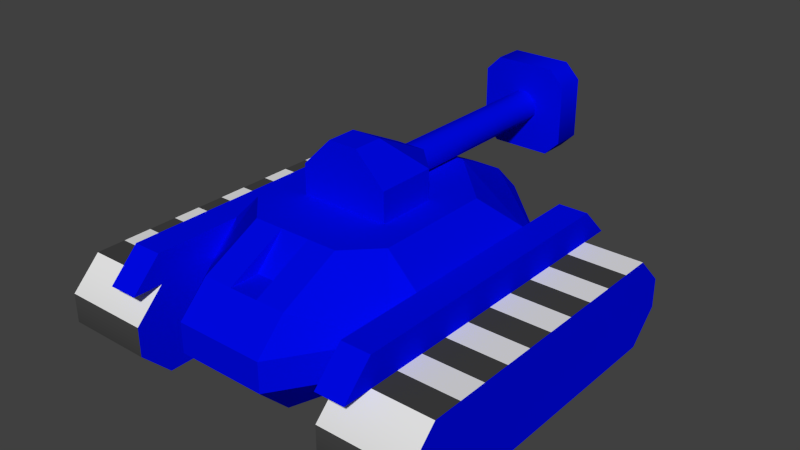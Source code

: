 # Source: enemyC.blend  (saved by Blender 2.74.0; exported with 4.5.12 LTS)
import bpy
from mathutils import Matrix  # noqa: F401  (used for matrix-valued properties, if any)

bpy.ops.wm.read_factory_settings(use_empty=True)
scene = bpy.context.scene
scene.name = 'Scene'

# ---- collections
col_collection_1 = bpy.data.collections.new('Collection 1'); scene.collection.children.link(col_collection_1)

# ---- materials (node trees are filled in below, after node groups)
mat_tankbody = bpy.data.materials.new('TankBody')
mat_tankbody.alpha_threshold = 0.0
mat_tankbody.use_transparent_shadow = False
mat_tankbody.diffuse_color = (0.0, 0.002796, 0.8, 1.0)
mat_tankbody.roughness = 0.5
mat_tankbody.line_color = (0.0, 0.0, 0.0, 1.0)
mat_tanktrucks = bpy.data.materials.new('TankTrucks')
mat_tanktrucks.alpha_threshold = 0.0
mat_tanktrucks.use_transparent_shadow = False
mat_tanktrucks.roughness = 0.5
mat_tanktrucks.line_color = (0.0, 0.0, 0.0, 1.0)
mat_tanktrucks2 = bpy.data.materials.new('TankTrucks2')
mat_tanktrucks2.alpha_threshold = 0.0
mat_tanktrucks2.use_transparent_shadow = False
mat_tanktrucks2.diffuse_color = (0.05222, 0.05222, 0.05222, 1.0)
mat_tanktrucks2.roughness = 0.5

# ---- material node trees

# ---- world
world_world = bpy.data.worlds.new('World'); scene.world = world_world
world_world.color = (0.05088, 0.05088, 0.05088)
world_world.use_sun_shadow = False
world_world.sun_shadow_jitter_overblur = 0.0
world_world.cycles.sampling_method = 'MANUAL'
world_world.cycles.sample_map_resolution = 256

# ---- meshes
me_enemyc = bpy.data.meshes.new('enemyC')
me_enemyc.from_pydata([(-0.0625, -0.1252, -0.125), (0.3121, 0.1248, -0.375), (-0.4375, -0.875, -0.875), (-0.8125, -0.875, -0.75), (-0.4375, -0.875, -0.75), (-0.8125, -0.75, -1.0), (-0.4375, -0.625, -0.625), (-0.4375, -0.75, -0.625), (-0.8125, -0.75, -0.625), (-0.8125, -0.125, -1.0), (-0.4375, 5.578e-07, -1.0), (-0.8125, 0.125, -1.0), (-0.4375, -0.125, -1.0), (-0.4375, -0.375, -1.0), (-0.8125, -0.5, -1.0), (-0.4375, 0.25, -1.0), (-0.4375, 0.375, -1.0), (-0.4375, 0.25, -0.625), (-0.4375, 0.125, -0.625), (-0.4375, 0.375, -0.625), (-0.8125, -0.625, -1.0), (-0.8125, 0.625, -0.875), (-0.4375, -0.625, -1.0), (-0.4375, 0.5, -0.625), (-0.8125, 0.5, -1.0), (-0.8125, -0.25, -1.0), (-0.8125, -0.375, -1.0), (0.8125, 0.5, -0.625), (0.8125, 0.5, -1.0), (0.8125, 0.625, -0.75), (-0.8125, -0.375, -0.625), (0.8125, 0.625, -0.875), (0.8125, -0.75, -1.0), (-0.8125, -0.125, -0.625), (-0.8125, 0.25, -0.625), (-0.8125, 0.625, -0.75), (0.025, 0.875, -0.25), (0.0625, 0.875, -0.2875), (0.0625, 0.125, -0.3375), (0.1871, -0.0002392, -0.25), (0.0625, 0.875, -0.3375), (0.0625, 0.125, -0.2875), (0.025, 0.125, -0.25), (-0.06206, 0.1248, -0.375), (0.025, 0.125, -0.375), (-0.025, 0.125, -0.375), (-0.025, 0.875, -0.25), (0.125, 0.875, -0.125), (0.025, 0.875, -0.375), (0.125, 0.875, -0.5), (-0.025, 0.875, -0.375), (-0.125, 0.875, -0.5), (-0.0625, 0.875, -0.2875), (-0.1875, 0.875, -0.1875), (-0.0625, 0.875, -0.3375), (0.1875, -0.2502, -0.25), (0.3121, -0.3752, -0.375), (0.0625, -0.1252, -0.125), (0.0625, -0.5002, -0.375), (-0.06206, 0.3748, -0.375), (0.06206, 0.3748, -0.375), (0.06206, 0.6248, -0.5), (0.4371, 0.2498, -0.5), (0.1871, -0.8752, -0.625), (0.1871, -0.7502, -0.5), (0.1875, -0.2502, -0.375), (0.0625, -0.2502, -0.125), (0.06206, -0.6252, -0.5), (-0.06206, -0.6252, -0.5), (0.4371, -0.3752, -0.5), (0.4371, 0.3748, -0.625), (0.4371, -0.5002, -0.75), (0.1871, -0.8752, -0.75), (0.06206, 0.7498, -0.625), (0.06206, 0.7498, -0.75), (-0.3121, -0.3752, -0.875), (-0.3121, 0.3748, -0.875), (0.4371, 0.3748, -0.75), (0.3121, 0.3748, -0.875), (0.1871, -0.7502, -0.875), (0.06206, 0.6248, -0.875), (0.3121, -0.3752, -0.875), (0.4371, -0.5002, -0.625), (0.06206, -0.7502, -0.5), (-0.8125, 0.5, -0.625), (0.1875, -0.5002, -0.375), (-0.06206, 0.1248, -0.25), (0.1875, 1.0, -0.1875), (0.1875, 0.875, -0.1875), (0.1875, 1.0, -0.4375), (0.1875, 0.875, -0.4375), (0.125, 1.0, -0.5), (-0.125, 0.875, -0.125), (-0.1875, -0.0002393, -0.375), (-0.1875, 1.0, -0.4375), (0.125, 1.0, -0.125), (-0.0625, -0.2502, -0.125), (-0.0625, 0.125, -0.3375), (0.1875, -0.0002392, -0.375), (-0.1875, -0.2502, -0.375), (-0.0625, 0.125, -0.2875), (0.06206, 0.1248, -0.375), (-0.025, 0.125, -0.25), (-0.1871, -0.0002393, -0.25), (0.06206, 0.1248, -0.25), (-0.06206, 0.6248, -0.5), (-0.3121, 0.1248, -0.375), (-0.06206, 0.7498, -0.625), (-0.3121, -0.3752, -0.375), (-0.4371, 0.2498, -0.5), (-0.4371, -0.3752, -0.5), (0.4375, -0.5, -0.625), (0.8125, -0.25, -0.625), (0.4375, -0.25, -0.625), (-0.06206, 0.7498, -0.75), (-0.4371, 0.3748, -0.625), (-0.4371, 0.3748, -0.75), (-0.4371, -0.5002, -0.75), (-0.06206, 0.6248, -0.875), (-0.1871, -0.7502, -0.875), (0.8125, -0.5, -0.625), (0.4375, -0.875, -0.875), (0.8125, -0.25, -1.0), (0.8125, 4.287e-07, -0.625), (0.8125, -0.125, -0.625), (0.8125, -0.5, -1.0), (0.8125, -0.375, -0.625), (0.4375, 3.959e-07, -0.625), (0.8125, -0.75, -1.0), (0.8125, 0.625, -0.875), (-0.1875, -0.5002, -0.375), (-0.06206, -0.7502, -0.5), (-0.1871, -0.8752, -0.75), (-0.0625, -0.5002, -0.375), (-0.1871, -0.8752, -0.625), (-0.1871, -0.7502, -0.5), (-0.4371, -0.5002, -0.625), (-0.1875, -0.2502, -0.25), (-0.1875, 0.875, -0.4375), (-0.125, 1.0, -0.5), (-0.125, 1.0, -0.125), (-0.1875, 1.0, -0.1875), (-0.8125, -0.625, -0.625), (-0.8125, 0.125, -0.625), (-0.8125, 0.375, -0.625), (-0.8125, 5.25e-07, -1.0), (-0.8125, 0.25, -1.0), (-0.8125, 0.375, -1.0), (-0.4375, 0.125, -1.0), (-0.4375, 0.625, -0.75), (-0.4375, 0.5, -1.0), (-0.4375, 0.625, -0.875), (-0.4375, -0.75, -1.0), (-0.8125, 2.866e-07, -0.625), (-0.4375, -0.375, -0.625), (-0.4375, -0.5, -1.0), (-0.4375, -0.125, -0.625), (-0.4375, 3.194e-07, -0.625), (0.8125, -0.75, -0.625), (-0.4375, -0.25, -1.0), (-0.8125, -0.875, -0.875), (-0.4375, -0.5, -0.625), (-0.8125, -0.25, -0.625), (-0.4375, -0.25, -0.625), (0.8125, -0.875, -0.75), (-0.8125, -0.5, -0.625), (0.8125, -0.875, -0.875), (0.4371, -0.7502, -0.5), (0.4371, 0.6248, -0.625), (0.5621, -0.8752, -0.625), (0.4371, 0.4998, -0.5), (0.4371, -0.8752, -0.625), (0.5621, 0.6248, -0.625), (0.5621, -0.7502, -0.5), (0.5621, 0.4998, -0.5), (0.8125, 0.5, -1.0), (0.8125, 0.625, -0.75), (0.8125, 0.125, -1.0), (0.4375, 0.375, -1.0), (0.4375, 0.25, -1.0), (0.4375, 6.343e-07, -1.0), (0.4375, 0.375, -0.625), (0.4375, 0.125, -0.625), (0.4375, -0.625, -0.625), (0.4375, 0.5, -0.625), (0.4375, 0.625, -0.75), (0.4375, 0.25, -0.625), (0.4375, -0.125, -0.625), (0.4375, -0.375, -0.625), (0.4375, -0.375, -1.0), (0.4375, -0.25, -1.0), (0.4375, 0.5, -1.0), (0.8125, 0.5, -0.625), (0.8125, -0.625, -1.0), (0.4375, 0.625, -0.875), (0.4375, -0.625, -1.0), (0.8125, 0.375, -0.625), (0.8125, 0.125, -0.625), (0.8125, 0.25, -0.625), (0.8125, 0.375, -1.0), (0.8125, 0.25, -1.0), (0.4375, -0.5, -1.0), (0.8125, -0.375, -1.0), (0.8125, -0.125, -1.0), (0.4375, 0.125, -1.0), (0.8125, 6.671e-07, -1.0), (0.4375, -0.125, -1.0), (0.4375, -0.75, -0.625), (0.8125, -0.75, -0.625), (0.8125, -0.625, -0.625), (0.4375, -0.75, -1.0), (0.8125, -0.875, -0.75), (0.4375, -0.875, -0.75), (0.8125, -0.875, -0.875), (0.4375, 0.5, -0.625), (0.4375, 0.5, -1.0), (0.4375, 0.625, -0.75), (0.4375, 0.625, -0.875), (0.4375, -0.75, -1.0), (0.4375, -0.75, -0.625), (0.4375, -0.875, -0.75), (0.4375, -0.875, -0.875), (-0.4375, 0.5, -0.625), (-0.4375, 0.5, -1.0), (-0.4375, 0.625, -0.75), (-0.4375, 0.625, -0.875), (-0.4375, -0.75, -1.0), (-0.4375, -0.75, -0.625), (-0.4375, -0.875, -0.75), (-0.4375, -0.875, -0.875), (-0.8125, 0.5, -0.625), (-0.8125, 0.5, -1.0), (-0.8125, 0.625, -0.75), (-0.8125, 0.625, -0.875), (-0.8125, -0.75, -1.0), (-0.8125, -0.75, -0.625), (-0.8125, -0.875, -0.75), (-0.8125, -0.875, -0.875), (-0.5621, -0.7502, -0.5), (-0.5621, 0.6248, -0.625), (-0.4371, -0.8752, -0.625), (-0.5621, 0.4998, -0.5), (-0.5621, -0.8752, -0.625), (-0.4371, 0.6248, -0.625), (-0.4371, -0.7502, -0.5), (-0.4371, 0.4998, -0.5)], [], [(53, 138, 54, 52), (45, 102, 100, 97), (142, 8, 7, 6), (0, 57, 104, 86), (65, 55, 137, 99), (134, 135, 136), (72, 132, 119, 79), (116, 117, 136, 115), (149, 35, 84, 23), (114, 118, 76, 116), (133, 68, 67, 58), (139, 140, 95, 91), (75, 119, 132, 117), (40, 90, 88, 37), (50, 54, 138, 51), (59, 60, 61, 105), (5, 152, 2, 160), (171, 167, 170, 168), (1, 62, 60), (63, 72, 71, 82), (62, 70, 61, 60), (169, 172, 174, 173), (0, 96, 66, 57), (56, 82, 69), (134, 63, 64, 135), (22, 152, 5, 20), (37, 88, 47, 36), (12, 159, 25, 9), (27, 158, 32, 28), (69, 62, 1, 56), (49, 51, 139, 91), (117, 132, 134, 136), (49, 91, 89, 90), (63, 134, 132, 72), (89, 91, 95, 87), (78, 80, 74, 77), (70, 77, 74, 73), (48, 44, 45, 50), (131, 83, 67, 68), (105, 61, 73, 107), (170, 174, 172, 168), (130, 85, 56, 108), (156, 33, 162, 163), (52, 100, 102, 46), (120, 126, 188, 111), (54, 97, 100, 52), (115, 107, 114, 116), (160, 2, 4, 3), (73, 61, 70), (108, 56, 1, 106), (92, 53, 52, 46), (47, 92, 46, 36), (63, 82, 64), (40, 37, 41, 38), (30, 154, 163, 162), (82, 71, 77, 70), (83, 64, 85, 58), (44, 42, 102, 45), (150, 16, 147, 24), (114, 74, 80, 118), (71, 81, 78, 77), (99, 137, 103, 93), (50, 45, 97, 54), (95, 140, 92, 47), (42, 44, 38, 41), (55, 39, 57, 66), (171, 169, 173, 167), (141, 140, 139, 94), (106, 59, 109), (105, 107, 115), (105, 115, 109, 59), (188, 126, 112, 113), (99, 93, 98, 65), (101, 98, 93, 43), (106, 109, 110, 108), (85, 64, 82, 56), (78, 81, 75, 76), (110, 136, 108), (50, 51, 49, 48), (65, 98, 39, 55), (169, 171, 168, 172), (107, 73, 74, 114), (71, 72, 79, 81), (196, 192, 184, 181), (176, 185, 184, 192), (175, 199, 178, 191), (121, 213, 211, 212), (119, 75, 81, 79), (90, 89, 87, 88), (205, 203, 206, 180), (68, 133, 131), (136, 135, 130, 108), (96, 137, 55, 66), (0, 103, 137, 96), (183, 207, 208, 209), (131, 133, 130, 135), (98, 101, 104, 39), (53, 92, 140, 141), (103, 0, 86), (51, 138, 94, 139), (117, 116, 76, 75), (138, 53, 141, 94), (10, 12, 9, 145), (48, 49, 90, 40), (67, 83, 58), (161, 154, 30, 165), (93, 103, 86, 43), (19, 23, 84, 144), (158, 164, 166, 32), (167, 173, 174, 170), (48, 40, 38, 44), (203, 122, 190, 206), (39, 104, 57), (37, 36, 42, 41), (101, 43, 86, 104), (124, 187, 113, 112), (156, 157, 153, 33), (36, 46, 102, 42), (59, 106, 1, 60), (88, 87, 95, 47), (118, 80, 78, 76), (124, 123, 127, 187), (27, 28, 31, 29), (210, 128, 213, 121), (193, 128, 210, 195), (179, 200, 177, 204), (207, 212, 211, 208), (186, 198, 196, 181), (197, 198, 186, 182), (199, 200, 179, 178), (129, 194, 185, 176), (189, 202, 125, 201), (197, 182, 127, 123), (69, 82, 70, 62), (175, 191, 194, 129), (110, 109, 115, 136), (209, 120, 111, 183), (204, 177, 205, 180), (122, 202, 189, 190), (193, 195, 201, 125), (146, 15, 148, 11), (8, 3, 4, 7), (34, 17, 19, 144), (18, 17, 34, 143), (16, 15, 146, 147), (151, 21, 35, 149), (26, 13, 155, 14), (18, 143, 153, 157), (150, 24, 21, 151), (6, 161, 165, 142), (11, 148, 10, 145), (159, 13, 26, 25), (22, 20, 14, 155), (214, 215, 218, 219), (219, 218, 221, 220), (214, 216, 217, 215), (222, 227, 226, 223), (227, 228, 229, 226), (222, 223, 225, 224), (230, 231, 234, 235), (235, 234, 237, 236), (230, 232, 233, 231), (242, 238, 241, 239), (240, 243, 245, 244), (241, 245, 243, 239), (242, 240, 244, 238), (240, 242, 239, 243), (238, 244, 245, 241)])
me_enemyc.polygons.foreach_set('use_smooth', [True] * 168)
me_enemyc.polygons.foreach_set('material_index', [0, 0, 2, 0, 0, 0, 0, 0, 2, 0, 0, 0, 0, 0, 0, 0, 1, 0, 0, 0, 0, 0, 0, 0, 0, 2, 0, 2, 0, 0, 0, 0, 0, 0, 0, 0, 0, 0, 0, 0, 0, 0, 2, 0, 2, 0, 0, 2, 0, 0, 0, 0, 0, 0, 1, 0, 0, 0, 1, 0, 0, 0, 0, 0, 0, 0, 0, 0, 0, 0, 0, 1, 0, 0, 0, 0, 0, 0, 0, 0, 0, 0, 0, 1, 2, 1, 2, 0, 0, 1, 0, 0, 0, 0, 2, 0, 0, 0, 0, 0, 0, 0, 1, 0, 0, 2, 0, 1, 0, 0, 0, 2, 0, 0, 0, 2, 1, 0, 0, 0, 0, 1, 0, 1, 2, 1, 1, 2, 1, 2, 1, 2, 2, 0, 2, 0, 1, 2, 1, 1, 1, 1, 2, 1, 2, 1, 2, 2, 2, 1, 2, 1, 1, 0, 0, 0, 0, 0, 0, 0, 0, 0, 0, 0, 0, 0, 0, 0])
_k = set([(0, 57), (0, 86), (0, 96), (0, 103), (1, 56), (1, 60), (1, 62), (2, 160), (4, 7), (5, 152), (7, 8), (21, 151), (23, 84), (24, 150), (35, 149), (36, 37), (36, 46), (37, 40), (38, 41), (38, 44), (39, 55), (39, 57), (39, 98), (39, 104), (40, 48), (41, 42), (42, 102), (43, 86), (43, 93), (43, 101), (44, 45), (45, 97), (46, 52), (47, 88), (47, 92), (48, 50), (49, 51), (49, 90), (50, 54), (51, 138), (52, 54), (53, 92), (53, 138), (55, 65), (55, 66), (56, 69), (56, 82), (56, 85), (57, 66), (57, 104), (58, 67), (58, 83), (58, 85), (58, 133), (59, 60), (59, 105), (59, 106), (59, 109), (60, 61), (60, 62), (61, 70), (61, 73), (61, 105), (62, 69), (62, 70), (63, 64), (63, 72), (63, 82), (63, 134), (64, 82), (64, 83), (64, 85), (64, 135), (65, 98), (65, 99), (66, 96), (67, 68), (67, 83), (68, 131), (68, 133), (69, 82), (70, 73), (70, 77), (70, 82), (71, 72), (71, 77), (71, 81), (71, 82), (72, 79), (72, 132), (73, 74), (73, 107), (74, 77), (74, 80), (74, 114), (75, 76), (75, 117), (75, 119), (76, 116), (76, 118), (77, 78), (78, 80), (78, 81), (79, 81), (79, 119), (80, 118), (83, 131), (85, 130), (86, 103), (86, 104), (87, 89), (87, 95), (88, 90), (89, 91), (91, 139), (93, 99), (93, 103), (94, 139), (94, 141), (95, 140), (96, 137), (97, 100), (98, 101), (99, 137), (100, 102), (101, 104), (103, 137), (105, 107), (105, 115), (106, 108), (106, 109), (107, 114), (107, 115), (108, 110), (108, 130), (108, 136), (109, 110), (109, 115), (110, 136), (114, 116), (114, 118), (115, 116), (115, 136), (116, 117), (117, 132), (117, 136), (119, 132), (121, 213), (128, 210), (129, 194), (130, 133), (130, 135), (131, 133), (131, 135), (132, 134), (134, 135), (134, 136), (135, 136), (140, 141), (167, 170), (167, 171), (167, 173), (168, 170), (168, 171), (168, 172), (169, 171), (169, 172), (169, 173), (170, 174), (172, 174), (173, 174), (175, 191), (176, 185), (184, 192), (207, 208), (208, 211), (238, 241), (238, 242), (238, 244), (239, 241), (239, 242), (239, 243), (240, 242), (240, 243), (240, 244), (241, 245), (243, 245), (244, 245)])
me_enemyc.attributes.new('sharp_edge', 'BOOLEAN', 'EDGE').data.foreach_set('value', [ (min(e.vertices), max(e.vertices)) in _k for e in me_enemyc.edges])
_uv = me_enemyc.uv_layers.new(name='UVMap')
_uv.uv.foreach_set('vector', [0.8628, 0.4922, 0.8398, 0.4922, 0.8398, 0.4922, 0.8628, 0.4922, 0.0, 0.0, 0.8672, 0.8823, 0.8359, 0.8823, 0.8047, 0.8784, 0.0, 0.0, 0.0, 1.0, 1.0, 1.0, 1.0, 0.0, 0.0, 0.0, 0.0, 0.0, 0.0, 0.0, 0.0, 0.0, 0.0, 0.0, 0.0, 0.0, 0.0, 0.0, 0.0, 0.0, 0.0, 0.0, 0.0, 0.0, 0.0, 0.0, 0.0, 0.0, 0.0, 0.0, 0.0, 0.0, 0.0, 0.0, 0.0, 0.0, 0.0, 0.0, 0.0, 0.0, 0.0, 0.0, 1.0, 0.0, 0.0, 0.0, 0.0, 1.0, 1.0, 1.0, 0.0, 0.0, 0.0, 0.0, 0.0, 0.0, 0.0, 0.0, 0.0, 0.0, 0.0, 0.0, 0.0, 0.0, 0.0, 0.0, 0.8867, 0.4844, 0.0, 0.0, 0.0, 0.0, 0.0, 0.0, 0.0, 0.0, 0.0, 0.0, 0.0, 0.0, 0.0, 0.0, 0.8398, 0.4922, 0.8398, 0.4922, 0.8628, 0.4922, 0.8628, 0.4922, 0.8159, 0.4844, 0.8398, 0.4922, 0.8398, 0.4922, 0.8159, 0.4844, 0.0, 0.0, 0.0, 0.0, 0.0, 0.0, 0.0, 0.0, 0.0, 1.0, 1.0, 1.0, 1.0, 0.0, 0.0, 0.0, 0.0, 0.0, 0.0, 0.0, 0.0, 0.0, 0.0, 0.0, 0.0, 0.0, 0.0, 0.0, 0.0, 0.0, 0.0, 0.0, 0.0, 0.0, 0.0, 0.0, 0.0, 0.0, 0.0, 0.0, 0.0, 0.0, 0.0, 0.0, 0.0, 0.0, 0.0, 0.0, 0.0, 0.0, 0.0, 0.0, 0.0, 0.0, 0.0, 0.0, 0.0, 0.0, 0.0, 0.0, 0.0, 0.0, 0.0, 0.0, 0.0, 0.0, 0.0, 0.0, 0.0, 0.0, 0.0, 0.0, 0.0, 0.0, 0.0, 0.0, 1.0, 1.0, 1.0, 0.0, 0.0, 0.0, 0.0, 1.0, 0.8628, 0.4922, 0.8628, 0.4922, 0.8867, 0.4844, 0.8867, 0.4844, 1.0, 1.0, 1.0, 0.0, 0.0, 0.0, 0.0, 1.0, 0.0, 0.0, 1.0, 1.0, 0.0, 0.0, 1.0, 0.4998, 0.0, 0.0, 0.0, 0.0, 0.0, 0.0, 0.0, 0.0, 0.8003, 0.4724, 0.8159, 0.4844, 0.8159, 0.4844, 0.8003, 0.4724, 0.0, 0.0, 0.0, 0.0, 0.0, 0.0, 0.0, 0.0, 0.8159, 0.4844, 0.8159, 0.4844, 0.8398, 0.4922, 0.8398, 0.4922, 0.0, 0.0, 0.0, 0.0, 0.0, 0.0, 0.0, 0.0, 0.8159, 0.4844, 0.0, 0.0, 0.8628, 0.4922, 0.8398, 0.4922, 0.0, 0.0, 0.0, 0.0, 0.0, 0.0, 0.0, 0.0, 0.0, 0.0, 0.0, 0.0, 0.0, 0.0, 0.0, 0.0, 0.8159, 0.4844, 0.8047, 0.8784, 0.7886, 0.8784, 0.8003, 0.4724, 0.0, 0.0, 0.0, 0.0, 0.0, 0.0, 0.0, 0.0, 0.0, 0.0, 0.0, 0.0, 0.0, 0.0, 0.0, 0.0, 0.0, 0.0, 0.0, 0.0, 0.0, 0.0, 0.0, 0.0, 0.0, 0.0, 0.0, 0.0, 0.0, 0.0, 0.0, 0.0, 1.0, 0.0, 0.0, 0.0, 0.0, 1.0, 1.0, 1.0, 0.8628, 0.4922, 0.8672, 0.8823, 0.8984, 0.8784, 0.8867, 0.4844, 1.0, 1.0, 1.0, 0.0, 0.0, 0.0, 0.0, 1.0, 0.8398, 0.4922, 0.8359, 0.8823, 0.8672, 0.8823, 0.8628, 0.4922, 0.0, 0.0, 0.0, 0.0, 0.0, 0.0, 0.0, 0.0, 0.0, 1.0, 1.0, 1.0, 1.0, 0.0, 0.0, 0.0, 0.0, 0.0, 0.0, 0.0, 0.0, 0.0, 0.0, 0.0, 0.0, 0.0, 0.0, 0.0, 0.0, 0.0, 0.8867, 0.4844, 0.8628, 0.4922, 0.8628, 0.4922, 0.8867, 0.4844, 0.8867, 0.4844, 0.8867, 0.4844, 0.8867, 0.4844, 0.8867, 0.4844, 0.0, 0.0, 0.0, 0.0, 0.0, 0.0, 0.8398, 0.4922, 0.8628, 0.4922, 0.8672, 0.8823, 0.8359, 0.8823, 0.0, 1.0, 1.0, 1.0, 1.0, 0.0, 0.0, 0.0, 0.0, 0.0, 0.0, 0.0, 0.0, 0.0, 0.0, 0.0, 0.0, 0.0, 0.0, 0.0, 0.0, 0.0, 0.0, 0.0, 0.0, 0.0, 0.9136, 0.8784, 0.0, 0.0, 0.8047, 0.8784, 1.0, 1.0, 1.0, 0.0, 0.0, 0.0, 0.0, 1.0, 0.0, 0.0, 0.0, 0.0, 0.0, 0.0, 0.0, 0.0, 0.0, 0.0, 0.0, 0.0, 0.0, 0.0, 0.0, 0.0, 0.0, 0.0, 0.0, 0.0, 0.0, 0.0, 0.0, 0.0, 0.8159, 0.4844, 0.8047, 0.8784, 0.8359, 0.8823, 0.8398, 0.4922, 0.9023, 0.4724, 0.8867, 0.4844, 0.8867, 0.4844, 0.9023, 0.4724, 0.0, 0.0, 0.8359, 0.8823, 0.8672, 0.8823, 0.8984, 0.8784, 0.0, 0.0, 0.0, 0.0, 0.0, 0.0, 0.0, 0.0, 0.0, 0.0, 0.0, 0.0, 0.0, 0.0, 0.0, 0.0, 0.8628, 0.4922, 0.8867, 0.4844, 0.0, 0.0, 0.8398, 0.4922, 0.0, 0.0, 0.0, 0.0, 0.0, 0.0, 0.0, 0.0, 0.0, 0.0, 0.0, 0.0, 0.0, 0.0, 0.0, 0.0, 0.0, 0.0, 0.0, 0.0, 0.0, 1.0, 1.0, 1.0, 1.0, 0.0, 0.0, 0.0, 0.0, 0.0, 0.0, 0.0, 0.0, 0.0, 0.0, 0.0, 0.0, 0.0, 0.0, 0.0, 0.0, 0.0, 0.0, 0.0, 0.0, 0.0, 0.0, 0.0, 0.0, 0.0, 0.0, 0.0, 0.0, 0.0, 0.0, 0.0, 0.0, 0.0, 0.0, 0.0, 0.0, 0.0, 0.0, 0.0, 0.0, 0.0, 0.0, 0.0, 0.0, 0.0, 0.0, 0.0, 0.0, 0.0, 0.8159, 0.4844, 0.8003, 0.4724, 0.8159, 0.4844, 0.8003, 0.4724, 0.0, 0.0, 0.0, 0.0, 0.0, 0.0, 0.0, 0.0, 0.0, 0.0, 0.0, 0.0, 0.0, 0.0, 0.0, 0.0, 0.0, 0.0, 0.0, 0.0, 0.0, 0.0, 0.0, 0.0, 0.0, 0.0, 0.0, 0.0, 0.0, 0.0, 0.0, 0.0, 1.0, 1.0, 1.0, 0.0, 0.0, 0.0, 0.0, 1.0, 1.0, 0.0, 0.0, 0.0, 0.0, 1.0, 1.0, 1.0, 1.0, 1.0, 1.0, 0.0, 0.0, 0.0, 0.0, 1.0, 0.0, 1.0, 1.0, 1.0, 1.0, 0.0, 0.0, 0.0, 0.0, 0.0, 0.0, 0.0, 0.0, 0.0, 0.0, 0.0, 0.8398, 0.4922, 0.8398, 0.4922, 0.8628, 0.4922, 0.8628, 0.4922, 1.0, 1.0, 1.0, 0.0, 0.0, 0.0, 0.0, 1.0, 0.0, 0.0, 0.0, 0.0, 0.0, 0.0, 0.0, 0.0, 0.0, 0.0, 0.0, 0.0, 0.0, 0.0, 0.0, 0.0, 0.0, 0.0, 0.0, 0.0, 0.0, 0.0, 0.0, 0.0, 0.0, 0.0, 0.0, 0.0, 0.0, 0.0, 0.0, 0.0, 0.0, 1.0, 1.0, 1.0, 1.0, 0.0, 0.0, 0.0, 0.0, 0.0, 0.0, 0.0, 0.0, 0.0, 0.0, 0.0, 0.0, 0.0, 0.0, 0.0, 0.0, 0.0, 0.8628, 0.4922, 0.8867, 0.4844, 0.8867, 0.4844, 0.8628, 0.4922, 0.0, 0.0, 0.0, 0.0, 0.0, 0.0, 0.8159, 0.4844, 0.8398, 0.4922, 0.8398, 0.4922, 0.8159, 0.4844, 0.0, 0.0, 0.0, 0.0, 0.0, 0.0, 0.0, 0.0, 0.8398, 0.4922, 0.8628, 0.4922, 0.8628, 0.4922, 0.8398, 0.4922, 1.0, 1.0, 1.0, 0.0, 0.0, 0.0, 0.0, 1.0, 0.8159, 0.4844, 0.8159, 0.4844, 0.8398, 0.4922, 0.8398, 0.4922, 0.0, 0.0, 0.0, 0.0, 0.0, 0.0, 1.0, 1.0, 1.0, 0.0, 0.0, 0.0, 0.0, 1.0, 0.0, 0.0, 0.0, 0.0, 0.0, 0.0, 0.0, 0.0, 1.0, 1.0, 1.0, 0.0, 0.0, 0.0, 0.0, 1.0, 0.04546, 0.0, 0.0, 0.0, 1.0, 1.0, 1.0, 1.0, 0.0, 0.0, 0.0, 0.0, 0.0, 0.0, 0.0, 0.0, 0.8159, 0.4844, 0.8398, 0.4922, 0.8359, 0.8823, 0.8047, 0.8784, 1.0, 1.0, 1.0, 0.0, 0.0, 0.0, 0.0, 1.0, 0.0, 0.0, 0.0, 0.0, 0.0, 0.0, 0.8628, 0.4922, 0.8867, 0.4844, 0.8984, 0.8784, 0.8672, 0.8823, 0.0, 0.0, 0.0, 0.0, 0.0, 0.0, 0.0, 0.0, 1.0, 0.0, 0.0, 0.0, 0.0, 1.0, 1.0, 1.0, 1.0, 1.0, 1.0, 0.0, 0.0, 0.0, 0.0, 1.0, 0.8867, 0.4844, 0.9023, 0.4724, 0.9136, 0.8784, 0.8984, 0.8784, 0.0, 0.0, 0.0, 0.0, 0.0, 0.0, 0.0, 0.0, 0.8628, 0.4922, 0.8628, 0.4922, 0.8867, 0.4844, 0.8867, 0.4844, 0.0, 0.0, 0.0, 0.0, 0.0, 0.0, 0.0, 0.0, 1.0, 1.0, 1.0, 0.0, 0.0, 0.0, 0.0, 1.0, 1.0, 0.4998, 0.0, 0.0, 1.0, 1.0, 1.0, 1.0, 0.0, 1.0, 1.0, 1.0, 1.0, 0.0, 0.0, 0.0, 1.0, 1.0, 1.0, 0.0, 0.0, 0.0, 0.0, 1.0, 0.0, 1.0, 1.0, 1.0, 1.0, 0.0, 0.0, 0.0, 0.0, 0.0, 0.0, 1.0, 1.0, 1.0, 1.0, 0.0, 0.0, 1.0, 1.0, 1.0, 1.0, 0.0, 0.0, 0.0, 1.0, 1.0, 1.0, 0.0, 0.0, 0.0, 0.0, 1.0, 1.0, 1.0, 1.0, 0.0, 0.0, 0.0, 0.0, 1.0, 1.0, 0.0, 0.0, 0.0, 0.0, 1.0, 1.0, 1.0, 0.0, 1.0, 1.0, 1.0, 1.0, 0.0, 0.0, 0.0, 1.0, 0.0, 0.0, 0.0, 0.0, 1.0, 1.0, 1.0, 0.0, 0.0, 0.0, 0.0, 0.0, 0.0, 0.0, 0.0, 1.0, 0.0, 0.0, 0.0, 0.0, 1.0, 1.0, 1.0, 0.0, 0.0, 0.0, 0.0, 0.0, 0.0, 0.0, 0.0, 1.0, 1.0, 1.0, 0.0, 0.0, 0.0, 0.0, 1.0, 0.0, 1.0, 1.0, 1.0, 1.0, 0.0, 0.0, 0.0, 1.0, 1.0, 1.0, 0.0, 0.0, 0.0, 0.0, 1.0, 1.0, 0.0, 0.0, 0.0, 0.0, 1.0, 1.0, 1.0, 0.0, 1.0, 1.0, 1.0, 1.0, 0.0, 0.0, 0.0, 0.0, 0.0, 0.0, 1.0, 1.0, 1.0, 1.0, 0.0, 0.0, 1.0, 1.0, 1.0, 1.0, 0.0, 0.0, 0.0, 1.0, 1.0, 1.0, 0.0, 0.0, 0.0, 0.0, 1.0, 1.0, 1.0, 1.0, 0.0, 0.0, 0.0, 0.0, 1.0, 1.0, 0.0, 0.0, 0.0, 0.0, 1.0, 1.0, 1.0, 0.0, 1.0, 1.0, 1.0, 1.0, 0.0, 0.0, 0.0, 1.0, 0.0, 0.0, 0.0, 0.0, 1.0, 1.0, 1.0, 1.0, 0.0, 0.0, 0.0, 0.0, 1.0, 1.0, 1.0, 1.0, 1.0, 1.0, 0.0, 0.0, 0.0, 0.0, 1.0, 0.0, 1.0, 1.0, 1.0, 1.0, 0.0, 0.0, 0.0, 1.0, 1.0, 1.0, 0.0, 0.0, 0.0, 0.0, 1.0, 1.0, 0.0, 0.0, 0.0, 0.0, 1.0, 1.0, 1.0, 0.0, 0.0, 1.0, 0.4998, 0.0, 0.0, 1.0, 1.0, 0.04546, 0.0, 1.0, 1.0, 1.0, 1.0, 0.0, 0.0, 1.0, 0.4998, 1.0, 1.0, 1.0, 1.0, 0.0, 0.0, 0.0, 0.0, 1.0, 1.0, 0.0, 0.0, 1.0, 0.4998, 0.04546, 0.0, 0.0, 0.0, 1.0, 1.0, 1.0, 1.0, 1.0, 0.4998, 0.0, 0.0, 1.0, 1.0, 1.0, 1.0, 0.0, 0.0, 1.0, 0.4998, 0.0, 0.0, 1.0, 1.0, 0.04546, 0.0, 1.0, 1.0, 1.0, 1.0, 0.0, 0.0, 1.0, 0.4998, 1.0, 1.0, 1.0, 1.0, 0.0, 0.0, 0.0, 0.0, 0.0, 0.0, 0.0, 0.0, 0.0, 0.0, 0.0, 0.0, 0.0, 0.0, 0.0, 0.0, 0.0, 0.0, 0.0, 0.0, 0.0, 0.0, 0.0, 0.0, 0.0, 0.0, 0.0, 0.0, 0.0, 0.0, 0.0, 0.0, 0.0, 0.0, 0.0, 0.0, 0.0, 0.0, 0.0, 0.0, 0.0, 0.0, 0.0, 0.0, 0.0, 0.0, 0.0, 0.0, 0.0, 0.0])
me_enemyc.materials.append(mat_tankbody)
me_enemyc.materials.append(mat_tanktrucks)
me_enemyc.materials.append(mat_tanktrucks2)
me_enemyc.use_remesh_preserve_volume = False
me_enemyc.use_remesh_preserve_attributes = False
me_enemyc.use_mirror_vertex_groups = False
me_enemyc.update()

# ---- objects
ob_enemyc = bpy.data.objects.new('enemyC', me_enemyc)

# ---- transforms, parenting, visibility, modifiers, constraints
ob_enemyc.location = (0.0, 0.0, 0.0)
ob_enemyc.lineart.crease_threshold = 0.0
_m = ob_enemyc.modifiers.new('EdgeSplit', 'EDGE_SPLIT')
_m.use_edge_angle = False

# ---- collection membership
col_collection_1.objects.link(ob_enemyc)

# ---- scene / render settings (as saved in the file)
scene.frame_start = 1; scene.frame_end = 250; scene.frame_set(1)
scene.render.engine = 'BLENDER_EEVEE_NEXT'
scene.render.resolution_percentage = 50
scene.render.dither_intensity = 0.0
scene.cycles.use_denoising = False
scene.cycles.samples = 10
scene.cycles.sampling_pattern = 'TABULATED_SOBOL'
scene.cycles.light_sampling_threshold = 0.0
scene.cycles.use_adaptive_sampling = False
scene.cycles.use_light_tree = False
scene.cycles.blur_glossy = 0.0
scene.cycles.volume_bounces = 1
scene.cycles.pixel_filter_type = 'GAUSSIAN'
scene.cycles.sample_clamp_indirect = 0.0
scene.view_settings.view_transform = 'Standard'
bpy.context.view_layer.update()

# ---- added for rendering (the .blend has no active camera and no usable light): camera, sun
cam_auto = bpy.data.cameras.new('AutoCamera')
cam_auto.lens = 50.0
cam_auto.sensor_width = 36.0
cam_auto.clip_end = 1000.0
ob_auto_camera = bpy.data.objects.new('AutoCamera', cam_auto)
scene.collection.objects.link(ob_auto_camera)
ob_auto_camera.location = (2.43437, -2.85887, 1.385)
ob_auto_camera.rotation_euler = (1.09748, -7.21219e-08, 0.694738)
scene.camera = ob_auto_camera
light_auto_sun = bpy.data.lights.new('AutoSun', 'SUN')
light_auto_sun.energy = 3.0
light_auto_sun.angle = 0.0523599
ob_auto_sun = bpy.data.objects.new('AutoSun', light_auto_sun)
scene.collection.objects.link(ob_auto_sun)
ob_auto_sun.rotation_euler = (0.872665, 0.174533, 0.523599)
bpy.context.view_layer.update()
